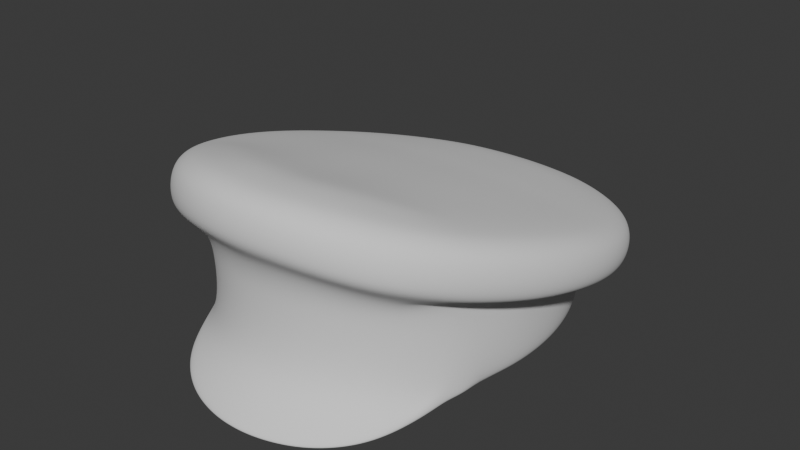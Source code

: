 # Source: Attire_Hat_CapWorker_HIGHPOLY.blend  (saved by Blender 4.3.34; exported with 4.5.12 LTS)
import bpy
from mathutils import Matrix  # noqa: F401  (used for matrix-valued properties, if any)

bpy.ops.wm.read_factory_settings(use_empty=True)
scene = bpy.context.scene
scene.name = 'Scene'

# ---- world
world_world = bpy.data.worlds.new('World'); scene.world = world_world
world_world.use_nodes = True; world_world.node_tree.nodes.clear()
_N = world_world.node_tree.nodes; _L = world_world.node_tree.links
n0 = _N.new('ShaderNodeOutputWorld'); n0.name = 'World Output'; n0.location = (300, 300)
n1 = _N.new('ShaderNodeBackground'); n1.name = 'Background'; n1.location = (10, 300)
n1.inputs[0].default_value = (0.05088, 0.05088, 0.05088, 1.0)
_L.new(n1.outputs[0], n0.inputs[0])
n0.is_active_output = True
world_world.color = (0.05088, 0.05088, 0.05088)
world_world.use_sun_shadow = False
world_world.sun_shadow_jitter_overblur = 0.0

# ---- meshes
me_attire_hat_capworker_highpoly = bpy.data.meshes.new('Attire_Hat_CapWorker_HIGHPOLY')
me_attire_hat_capworker_highpoly.from_pydata([(0.06328, -0.07235, 0.013), (0.08672, 6.028e-06, 0.013), (0.08532, -0.0199, 0.013), (0.08096, -0.03909, 0.013), (0.07549, -0.05684, 0.013), (0.04995, -0.08469, 0.013), (0.03443, -0.09349, 0.01319), (0.01755, -0.09876, 0.01356), (0.0, -0.1005, 0.01374), (0.06328, 0.07235, 0.013), (0.08529, 0.0199, 0.013), (0.08096, 0.03908, 0.013), (0.07366, 0.05684, 0.013), (0.04995, 0.08469, 0.013), (0.03443, 0.09349, 0.013), (0.01755, 0.09876, 0.013), (0.0, 0.1005, 0.013), (0.07708, -0.01868, 0.013), (0.0784, 0.0, 0.013), (0.07301, -0.03657, 0.013), (0.0663, -0.05291, 0.013), (0.05692, -0.06692, 0.013), (0.03111, -0.08583, 0.013), (0.04501, -0.07794, 0.013), (0.01589, -0.09058, 0.01312), (0.0, -0.09216, 0.0132), (0.07705, 0.01868, 0.013), (0.07301, 0.03657, 0.013), (0.0663, 0.05291, 0.013), (0.05692, 0.06692, 0.013), (0.04501, 0.07794, 0.013), (0.03111, 0.08583, 0.013), (0.01589, 0.09058, 0.013), (0.0, 0.09216, 0.013), (0.0669, -0.0172, 0.06247), (0.06812, -7.275e-06, 0.05988), (0.06319, -0.03353, 0.06492), (0.05718, -0.04816, 0.06712), (0.04904, -0.06033, 0.06895), (0.02697, -0.07649, 0.07137), (0.03887, -0.06973, 0.07036), (0.01381, -0.08059, 0.07199), (0.0, -0.08197, 0.0722), (0.06687, 0.0172, 0.0573), (0.06319, 0.03354, 0.05484), (0.05718, 0.04816, 0.05264), (0.04904, 0.06033, 0.05082), (0.03887, 0.06973, 0.0494), (0.02697, 0.07649, 0.04839), (0.01381, 0.08059, 0.04777), (0.0, 0.08197, 0.04756), (0.08598, -0.01861, 0.053), (0.08672, 6.027e-06, 0.0528), (0.08207, -0.03745, 0.05352), (0.07537, -0.05684, 0.05389), (0.06416, -0.07235, 0.0539), (0.03443, -0.09349, 0.05713), (0.05003, -0.08469, 0.05528), (0.01755, -0.09876, 0.05845), (0.0, -0.1005, 0.0586), (0.08493, 0.02148, 0.05309), (0.08096, 0.03908, 0.05635), (0.07366, 0.05684, 0.0541), (0.06328, 0.07235, 0.05214), (0.04995, 0.08469, 0.05029), (0.03443, 0.09349, 0.04862), (0.01755, 0.09862, 0.04756), (0.0, 0.1004, 0.04723), (0.09987, -0.01589, 0.05909), (0.1068, -0.01595, 0.06816), (0.1048, -0.0161, 0.06177), (0.1085, 0.006957, 0.06228), (0.1064, 0.006323, 0.05631), (0.1017, -0.03895, 0.07405), (0.0999, -0.03826, 0.06727), (0.08549, -0.06045, 0.07071), (0.09264, -0.06199, 0.08035), (0.09045, -0.06214, 0.07381), (0.07262, -0.07791, 0.07428), (0.07917, -0.0829, 0.08616), (0.07737, -0.08236, 0.08021), (0.04373, -0.1092, 0.09592), (0.04295, -0.1079, 0.08892), (0.06366, -0.09799, 0.09113), (0.05686, -0.09062, 0.078), (0.0625, -0.09685, 0.08423), (0.02221, -0.1159, 0.09916), (0.02181, -0.1144, 0.09209), (0.01958, -0.1061, 0.08393), (0.0, -0.1181, 0.09966), (0.0, -0.1166, 0.09256), (0.1068, 0.02917, 0.05661), (0.1048, 0.02806, 0.05098), (0.1018, 0.05025, 0.05165), (0.09537, 0.04646, 0.04446), (0.09989, 0.04866, 0.04631), (0.09327, 0.07003, 0.04749), (0.08745, 0.06488, 0.04083), (0.09153, 0.06802, 0.04241), (0.08061, 0.08812, 0.04391), (0.07569, 0.0819, 0.03759), (0.07914, 0.08583, 0.03902), (0.06382, 0.1033, 0.04103), (0.06268, 0.1006, 0.0363), (0.04398, 0.113, 0.03976), (0.04133, 0.1052, 0.0338), (0.04321, 0.1101, 0.03512), (0.02232, 0.1189, 0.03851), (0.02101, 0.1104, 0.03279), (0.02193, 0.1159, 0.0339), (0.0, 0.121, 0.0381), (0.0, 0.1179, 0.03349), (0.07828, -0.008202, 0.08942), (0.1068, -0.01529, 0.07512), (0.1048, -0.01429, 0.08172), (0.1085, 0.007677, 0.06901), (0.1064, 0.008404, 0.07546), (0.07416, -0.02696, 0.09476), (0.1017, -0.03835, 0.08135), (0.0998, -0.03703, 0.08807), (0.09306, -0.06072, 0.08755), (0.09131, -0.05897, 0.09433), (0.05797, -0.05971, 0.1061), (0.07975, -0.08162, 0.09347), (0.07885, -0.07885, 0.1002), (0.04373, -0.1085, 0.1032), (0.04295, -0.1058, 0.1098), (0.06363, -0.09723, 0.09853), (0.06244, -0.0947, 0.1054), (0.02221, -0.1151, 0.1065), (0.02181, -0.1123, 0.1129), (0.0, -0.1173, 0.107), (0.0, -0.1145, 0.1134), (0.1068, 0.02997, 0.06304), (0.07826, 0.02855, 0.07903), (0.1048, 0.03038, 0.06923), (0.1018, 0.05113, 0.05779), (0.09988, 0.05123, 0.06369), (0.09329, 0.07097, 0.05335), (0.09155, 0.07075, 0.05899), (0.08065, 0.08903, 0.04955), (0.07911, 0.08859, 0.05496), (0.06381, 0.1043, 0.04652), (0.06262, 0.1035, 0.05187), (0.04399, 0.114, 0.04521), (0.03235, 0.09291, 0.06386), (0.04321, 0.113, 0.05061), (0.02232, 0.12, 0.04397), (0.02193, 0.1188, 0.04939), (0.0, 0.122, 0.04355), (0.0, 0.09832, 0.06311), (0.0, 0.1208, 0.04898), (0.09036, -0.01691, 0.06511), (0.08603, -0.03532, 0.06866), (0.07952, -0.05889, 0.0703), (0.0, -0.108, 0.0841), (0.03849, -0.1002, 0.08165), (0.08831, -0.01817, 0.06674), (0.08367, -0.03625, 0.06658), (0.07758, -0.05757, 0.06744), (0.0667, -0.07348, 0.06781), (0.03555, -0.09553, 0.07141), (0.01845, -0.1009, 0.07287), (0.08822, 0.0006304, 0.06366), (0.05213, -0.08602, 0.06922), (0.0, -0.1026, 0.07289), (0.08629, 0.02188, 0.06001), (0.1015, 0.006076, 0.05387), (0.09523, -0.0369, 0.06428), (0.1, 0.02683, 0.04888), (0.06, 0.09602, 0.03501), (0.0, 0.1123, 0.0324), (0.09578, 0.004398, 0.05589), (0.09421, -0.01562, 0.06069), (0.08982, -0.03571, 0.06593), (0.09449, 0.02604, 0.05077), (0.09011, 0.04495, 0.04656), (0.08256, 0.06252, 0.0431), (0.07149, 0.07851, 0.04009), (0.03902, 0.101, 0.03624), (0.05676, 0.09173, 0.0377), (0.01984, 0.1055, 0.03551), (0.0, 0.1072, 0.03515), (0.09105, 0.02516, 0.05525), (0.09219, 0.00362, 0.06025), (0.08624, 0.04299, 0.05128), (0.07804, 0.06012, 0.04777), (0.06708, 0.07437, 0.04555), (0.03661, 0.09605, 0.0415), (0.05333, 0.08665, 0.04335), (0.01859, 0.1007, 0.04079), (0.0, 0.1023, 0.04046), (0.0796, 0.01056, 0.08412), (0.06738, -0.04463, 0.1), (0.03219, -0.07914, 0.114), (0.04622, -0.07109, 0.1102), (0.01643, -0.08405, 0.1162), (0.0, -0.08569, 0.1165), (0.07439, 0.0452, 0.07466), (0.06804, 0.06018, 0.07092), (0.05887, 0.07338, 0.06782), (0.04671, 0.08442, 0.06565), (0.01664, 0.09683, 0.0634), (0.09523, -0.03437, 0.09221), (0.1, -0.01262, 0.08598), (0.0, 0.1164, 0.05364), (0.07559, 0.08582, 0.0594), (0.05985, 0.09997, 0.05638), (0.08742, 0.0688, 0.06345), (0.09533, 0.05015, 0.06811), (0.0, -0.1085, 0.1169), (0.02086, -0.1064, 0.1165), (0.04107, -0.1002, 0.1136), (0.05965, -0.08955, 0.1094), (0.02099, 0.1145, 0.05403), (0.04133, 0.109, 0.0552), (0.09996, 0.03019, 0.07363), (0.1015, 0.009125, 0.07977), (0.07532, -0.07439, 0.1043), (0.08718, -0.05537, 0.09827), (0.08857, -0.03175, 0.09411), (0.09313, -0.01094, 0.08813), (0.0, 0.1104, 0.05782), (0.07031, 0.08217, 0.063), (0.0557, 0.09534, 0.06021), (0.08129, 0.06635, 0.06674), (0.08871, 0.04887, 0.07112), (0.0, -0.101, 0.1177), (0.01946, -0.09907, 0.1174), (0.03826, -0.09323, 0.115), (0.0554, -0.08343, 0.111), (0.01961, 0.1087, 0.05817), (0.03849, 0.1041, 0.05899), (0.0931, 0.02996, 0.0763), (0.0946, 0.009861, 0.08211), (0.06984, -0.06946, 0.1059), (0.08092, -0.05169, 0.09983), (0.0, -5.335e-07, 0.05988), (0.06916, -0.07785, 0.006521), (0.0589, -0.09867, 0.001911), (0.03971, -0.1147, -0.0005123), (0.01837, -0.1226, -0.001128), (0.0, -0.1248, -0.001105), (0.06372, -0.07275, 0.01942), (0.07578, -0.05687, 0.01918), (0.03443, -0.09351, 0.01953), (0.04995, -0.0846, 0.0194), (0.01755, -0.09901, 0.01975), (0.0, -0.1005, 0.02011), (0.03971, -0.1175, 0.004045), (0.0589, -0.1015, 0.006468), (0.01837, -0.1255, 0.003429), (0.0, -0.1277, 0.003452), (0.06916, -0.08071, 0.01108), (0.0697, -0.07572, 0.07109), (-0.06328, -0.07235, 0.013), (-0.08672, 6.028e-06, 0.013), (-0.08532, -0.0199, 0.013), (-0.08096, -0.03909, 0.013), (-0.07549, -0.05684, 0.013), (-0.04995, -0.08469, 0.013), (-0.03443, -0.09349, 0.01319), (-0.01755, -0.09876, 0.01356), (-0.06328, 0.07235, 0.013), (-0.08529, 0.0199, 0.013), (-0.08096, 0.03908, 0.013), (-0.07366, 0.05684, 0.013), (-0.04995, 0.08469, 0.013), (-0.03443, 0.09349, 0.013), (-0.01755, 0.09876, 0.013), (-0.07708, -0.01868, 0.013), (-0.0784, 0.0, 0.013), (-0.07301, -0.03657, 0.013), (-0.0663, -0.05291, 0.013), (-0.05692, -0.06692, 0.013), (-0.03111, -0.08583, 0.013), (-0.04501, -0.07794, 0.013), (-0.01589, -0.09058, 0.01312), (-0.07705, 0.01868, 0.013), (-0.07301, 0.03657, 0.013), (-0.0663, 0.05291, 0.013), (-0.05692, 0.06692, 0.013), (-0.04501, 0.07794, 0.013), (-0.03111, 0.08583, 0.013), (-0.01589, 0.09058, 0.013), (-0.0669, -0.0172, 0.06247), (-0.06812, -7.275e-06, 0.05988), (-0.06319, -0.03353, 0.06492), (-0.05718, -0.04816, 0.06712), (-0.04904, -0.06033, 0.06895), (-0.02697, -0.07649, 0.07137), (-0.03887, -0.06973, 0.07036), (-0.01381, -0.08059, 0.07199), (-0.06687, 0.0172, 0.0573), (-0.06319, 0.03354, 0.05484), (-0.05718, 0.04816, 0.05264), (-0.04904, 0.06033, 0.05082), (-0.03887, 0.06973, 0.0494), (-0.02697, 0.07649, 0.04839), (-0.01381, 0.08059, 0.04777), (-0.08598, -0.01861, 0.053), (-0.08672, 6.027e-06, 0.0528), (-0.08207, -0.03745, 0.05352), (-0.07537, -0.05684, 0.05389), (-0.06416, -0.07235, 0.0539), (-0.03443, -0.09349, 0.05713), (-0.05003, -0.08469, 0.05528), (-0.01755, -0.09876, 0.05845), (-0.08493, 0.02148, 0.05309), (-0.08096, 0.03908, 0.05635), (-0.07366, 0.05684, 0.0541), (-0.06328, 0.07235, 0.05214), (-0.04995, 0.08469, 0.05029), (-0.03443, 0.09349, 0.04862), (-0.01755, 0.09862, 0.04756), (-0.09987, -0.01589, 0.05909), (-0.1068, -0.01595, 0.06816), (-0.1048, -0.0161, 0.06177), (-0.1085, 0.006957, 0.06228), (-0.1064, 0.006323, 0.05631), (-0.1017, -0.03895, 0.07405), (-0.0999, -0.03826, 0.06727), (-0.08549, -0.06045, 0.07071), (-0.09264, -0.06199, 0.08035), (-0.09045, -0.06214, 0.07381), (-0.07262, -0.07791, 0.07428), (-0.07917, -0.0829, 0.08616), (-0.07737, -0.08236, 0.08021), (-0.04373, -0.1092, 0.09592), (-0.04295, -0.1079, 0.08892), (-0.06366, -0.09799, 0.09113), (-0.05686, -0.09062, 0.078), (-0.0625, -0.09685, 0.08423), (-0.02221, -0.1159, 0.09916), (-0.02181, -0.1144, 0.09209), (-0.01958, -0.1061, 0.08393), (-0.1068, 0.02917, 0.05661), (-0.1048, 0.02806, 0.05098), (-0.1018, 0.05025, 0.05165), (-0.09537, 0.04646, 0.04446), (-0.09989, 0.04866, 0.04631), (-0.09327, 0.07003, 0.04749), (-0.08745, 0.06488, 0.04083), (-0.09153, 0.06802, 0.04241), (-0.08061, 0.08812, 0.04391), (-0.07569, 0.0819, 0.03759), (-0.07914, 0.08583, 0.03902), (-0.06382, 0.1033, 0.04103), (-0.06268, 0.1006, 0.0363), (-0.04398, 0.113, 0.03976), (-0.04133, 0.1052, 0.0338), (-0.04321, 0.1101, 0.03512), (-0.02232, 0.1189, 0.03851), (-0.02101, 0.1104, 0.03279), (-0.02193, 0.1159, 0.0339), (-0.07828, -0.008202, 0.08942), (-0.1068, -0.01529, 0.07512), (-0.1048, -0.01429, 0.08172), (-0.1085, 0.007677, 0.06901), (-0.1064, 0.008404, 0.07546), (-0.07416, -0.02696, 0.09476), (-0.1017, -0.03835, 0.08135), (-0.0998, -0.03703, 0.08807), (-0.09306, -0.06072, 0.08755), (-0.09131, -0.05897, 0.09433), (-0.05797, -0.05971, 0.1061), (-0.07975, -0.08162, 0.09347), (-0.07885, -0.07885, 0.1002), (-0.04373, -0.1085, 0.1032), (-0.04295, -0.1058, 0.1098), (-0.06363, -0.09723, 0.09853), (-0.06244, -0.0947, 0.1054), (-0.02221, -0.1151, 0.1065), (-0.02181, -0.1123, 0.1129), (-0.1068, 0.02997, 0.06304), (-0.07826, 0.02855, 0.07903), (-0.1048, 0.03038, 0.06923), (-0.1018, 0.05113, 0.05779), (-0.09988, 0.05123, 0.06369), (-0.09329, 0.07097, 0.05335), (-0.09155, 0.07075, 0.05899), (-0.08065, 0.08903, 0.04955), (-0.07911, 0.08859, 0.05496), (-0.06381, 0.1043, 0.04652), (-0.06262, 0.1035, 0.05187), (-0.04399, 0.114, 0.04521), (-0.03235, 0.09291, 0.06386), (-0.04321, 0.113, 0.05061), (-0.02232, 0.12, 0.04397), (-0.02193, 0.1188, 0.04939), (-0.09036, -0.01691, 0.06511), (-0.08603, -0.03532, 0.06866), (-0.07952, -0.05889, 0.0703), (-0.03849, -0.1002, 0.08165), (-0.08831, -0.01817, 0.06674), (-0.08367, -0.03625, 0.06658), (-0.07758, -0.05757, 0.06744), (-0.0667, -0.07348, 0.06781), (-0.03555, -0.09553, 0.07141), (-0.01845, -0.1009, 0.07287), (-0.08822, 0.0006304, 0.06366), (-0.05213, -0.08602, 0.06922), (-0.08629, 0.02188, 0.06001), (-0.1015, 0.006076, 0.05387), (-0.09523, -0.0369, 0.06428), (-0.1, 0.02683, 0.04888), (-0.06, 0.09602, 0.03501), (-0.09578, 0.004398, 0.05589), (-0.09421, -0.01562, 0.06069), (-0.08982, -0.03571, 0.06593), (-0.09449, 0.02604, 0.05077), (-0.09011, 0.04495, 0.04656), (-0.08256, 0.06252, 0.0431), (-0.07149, 0.07851, 0.04009), (-0.03902, 0.101, 0.03624), (-0.05676, 0.09173, 0.0377), (-0.01984, 0.1055, 0.03551), (-0.09105, 0.02516, 0.05525), (-0.09219, 0.00362, 0.06025), (-0.08624, 0.04299, 0.05128), (-0.07804, 0.06012, 0.04777), (-0.06708, 0.07437, 0.04555), (-0.03661, 0.09605, 0.0415), (-0.05333, 0.08665, 0.04335), (-0.01859, 0.1007, 0.04079), (-0.0796, 0.01056, 0.08412), (-0.06738, -0.04463, 0.1), (-0.03219, -0.07914, 0.114), (-0.04622, -0.07109, 0.1102), (-0.01643, -0.08405, 0.1162), (-0.07439, 0.0452, 0.07466), (-0.06804, 0.06018, 0.07092), (-0.05887, 0.07338, 0.06782), (-0.04671, 0.08442, 0.06565), (-0.01664, 0.09683, 0.0634), (-0.09523, -0.03437, 0.09221), (-0.1, -0.01262, 0.08598), (-0.07559, 0.08582, 0.0594), (-0.05985, 0.09997, 0.05638), (-0.08742, 0.0688, 0.06345), (-0.09533, 0.05015, 0.06811), (-0.02086, -0.1064, 0.1165), (-0.04107, -0.1002, 0.1136), (-0.05965, -0.08955, 0.1094), (-0.02099, 0.1145, 0.05403), (-0.04133, 0.109, 0.0552), (-0.09996, 0.03019, 0.07363), (-0.1015, 0.009125, 0.07977), (-0.07532, -0.07439, 0.1043), (-0.08718, -0.05537, 0.09827), (-0.08857, -0.03175, 0.09411), (-0.09313, -0.01094, 0.08813), (-0.07031, 0.08217, 0.063), (-0.0557, 0.09534, 0.06021), (-0.08129, 0.06635, 0.06674), (-0.08871, 0.04887, 0.07112), (-0.01946, -0.09907, 0.1174), (-0.03826, -0.09323, 0.115), (-0.0554, -0.08343, 0.111), (-0.01961, 0.1087, 0.05817), (-0.03849, 0.1041, 0.05899), (-0.0931, 0.02996, 0.0763), (-0.0946, 0.009861, 0.08211), (-0.06984, -0.06946, 0.1059), (-0.08092, -0.05169, 0.09983), (-0.06916, -0.07785, 0.006521), (-0.0589, -0.09867, 0.001911), (-0.03971, -0.1147, -0.0005123), (-0.01837, -0.1226, -0.001128), (-0.06372, -0.07275, 0.01942), (-0.07578, -0.05687, 0.01918), (-0.03443, -0.09351, 0.01953), (-0.04995, -0.0846, 0.0194), (-0.01755, -0.09901, 0.01975), (-0.03971, -0.1175, 0.004045), (-0.0589, -0.1015, 0.006468), (-0.01837, -0.1255, 0.003429), (-0.06916, -0.08071, 0.01108), (-0.0697, -0.07572, 0.07109), (0.07708, -0.01868, 0.06269), (0.0784, -2.98e-10, 0.05988), (0.07301, -0.03657, 0.06538), (0.0663, -0.05291, 0.06783), (0.05692, -0.06692, 0.06994), (0.03111, -0.08583, 0.07278), (0.04501, -0.07794, 0.07159), (0.01589, -0.09058, 0.07349), (0.0, -0.09216, 0.07373), (0.07705, 0.01868, 0.05708), (0.07301, 0.03657, 0.05439), (0.0663, 0.05291, 0.05193), (0.05692, 0.06692, 0.04983), (0.04501, 0.07794, 0.04817), (0.03111, 0.08583, 0.04699), (0.01589, 0.09058, 0.04627), (0.0, 0.09216, 0.04603), (-0.07708, -0.01868, 0.06269), (-0.0784, -2.98e-10, 0.05988), (-0.07301, -0.03657, 0.06538), (-0.0663, -0.05291, 0.06783), (-0.05692, -0.06692, 0.06994), (-0.03111, -0.08583, 0.07278), (-0.04501, -0.07794, 0.07159), (-0.01589, -0.09058, 0.07349), (-0.07705, 0.01868, 0.05708), (-0.07301, 0.03657, 0.05439), (-0.0663, 0.05291, 0.05193), (-0.05692, 0.06692, 0.04983), (-0.04501, 0.07794, 0.04817), (-0.03111, 0.08583, 0.04699), (-0.01589, 0.09058, 0.04627), (0.04134, 0.08092, 0.06713), (0.04812, 0.06649, 0.07076), (0.05283, 0.05005, 0.07511), (0.0557, 0.0317, 0.07975), (0.05672, 0.01181, 0.08545), (0.05576, -0.008966, 0.09133), (0.05274, -0.0298, 0.09731), (0.04776, -0.04947, 0.1036), (0.03863, -0.06273, 0.1087), (0.02136, 0.08423, 0.06725), (0.02492, 0.06906, 0.07141), (0.02739, 0.05177, 0.07622), (0.02889, 0.03248, 0.08125), (0.02941, 0.01157, 0.08731), (0.02889, -0.01027, 0.09346), (0.0273, -0.03217, 0.09959), (0.02466, -0.05286, 0.106), (0.021, -0.07059, 0.1121), (9.313e-10, 0.08542, 0.06712), (1.863e-09, 0.06993, 0.07142), (-5.588e-09, 0.0523, 0.07634), (-1.863e-09, 0.03265, 0.08147), (0.0, 0.01138, 0.0876), (-1.863e-09, -0.01084, 0.0938), (-1.863e-09, -0.03309, 0.09994), (-2.794e-09, -0.05409, 0.1063), (-4.657e-10, -0.07207, 0.1124), (-0.02136, 0.08423, 0.06725), (-0.02492, 0.06906, 0.07141), (-0.02739, 0.05177, 0.07622), (-0.02889, 0.03248, 0.08125), (-0.02941, 0.01157, 0.08731), (-0.02889, -0.01027, 0.09346), (-0.0273, -0.03217, 0.09959), (-0.02466, -0.05286, 0.106), (-0.021, -0.07059, 0.1121), (-0.04134, 0.08092, 0.06713), (-0.04812, 0.06649, 0.07076), (-0.05283, 0.05005, 0.07511), (-0.0557, 0.0317, 0.07975), (-0.05672, 0.01181, 0.08545), (-0.05576, -0.008966, 0.09133), (-0.05274, -0.0298, 0.09731), (-0.04776, -0.04947, 0.1036), (-0.03863, -0.06273, 0.1087)], [], [(2, 17, 18, 1), (3, 19, 17, 2), (4, 20, 19, 3), (0, 21, 20, 4), (6, 22, 23, 5), (7, 24, 22, 6), (8, 25, 24, 7), (5, 23, 21, 0), (1, 18, 26, 10), (10, 26, 27, 11), (11, 27, 28, 12), (12, 28, 29, 9), (13, 30, 31, 14), (14, 31, 32, 15), (15, 32, 33, 16), (9, 29, 30, 13), (27, 26, 488, 489), (28, 27, 489, 490), (29, 28, 490, 491), (31, 30, 492, 493), (247, 58, 59, 248), (32, 31, 493, 494), (1, 10, 60, 52), (33, 32, 494, 495), (10, 11, 61, 60), (30, 29, 491, 492), (11, 12, 62, 61), (12, 9, 63, 62), (13, 14, 65, 64), (14, 15, 66, 65), (15, 16, 67, 66), (9, 13, 64, 63), (18, 17, 479, 480), (17, 19, 481, 479), (19, 20, 482, 481), (20, 21, 483, 482), (23, 22, 484, 485), (22, 24, 486, 484), (2, 1, 52, 51), (24, 25, 487, 486), (3, 2, 51, 53), (21, 23, 485, 483), (26, 18, 480, 488), (69, 113, 118, 73), (91, 133, 115, 71), (76, 120, 123, 79), (79, 123, 127, 83), (81, 125, 129, 86), (86, 129, 131, 89), (83, 127, 125, 81), (73, 118, 120, 76), (96, 138, 136, 93), (99, 140, 138, 96), (102, 142, 140, 99), (107, 147, 144, 104), (110, 149, 147, 107), (104, 144, 142, 102), (93, 136, 133, 91), (206, 141, 143, 207), (141, 140, 142, 143), (214, 148, 151, 205), (148, 147, 149, 151), (215, 146, 148, 214), (146, 144, 147, 148), (207, 143, 146, 215), (143, 142, 144, 146), (208, 139, 141, 206), (139, 138, 140, 141), (209, 137, 139, 208), (137, 136, 138, 139), (216, 135, 137, 209), (135, 133, 136, 137), (217, 116, 135, 216), (116, 115, 133, 135), (213, 128, 124, 218), (128, 127, 123, 124), (210, 132, 130, 211), (132, 131, 129, 130), (211, 130, 126, 212), (130, 129, 125, 126), (212, 126, 128, 213), (126, 125, 127, 128), (218, 124, 121, 219), (124, 123, 120, 121), (219, 121, 119, 203), (121, 120, 118, 119), (203, 119, 114, 204), (119, 118, 113, 114), (204, 114, 116, 217), (114, 113, 115, 116), (69, 70, 72, 71), (70, 68, 167, 72), (73, 74, 70, 69), (74, 168, 68, 70), (76, 77, 74, 73), (77, 75, 168, 74), (79, 80, 77, 76), (80, 85, 84, 78), (81, 82, 85, 83), (82, 156, 84, 85), (86, 87, 82, 81), (87, 88, 156, 82), (89, 90, 87, 86), (90, 155, 88, 87), (83, 85, 80, 79), (71, 72, 92, 91), (72, 167, 169, 92), (91, 92, 95, 93), (92, 169, 94, 95), (93, 95, 98, 96), (95, 94, 97, 98), (96, 98, 101, 99), (98, 97, 100, 101), (102, 103, 106, 104), (103, 170, 105, 106), (104, 106, 109, 107), (106, 105, 108, 109), (107, 109, 111, 110), (109, 108, 171, 111), (99, 101, 103, 102), (101, 100, 170, 103), (71, 115, 113, 69), (84, 164, 160, 254, 78), (156, 161, 164, 84), (88, 162, 161, 156), (159, 158, 153, 154), (157, 152, 153), (51, 52, 163, 157), (53, 51, 157, 158), (54, 53, 158, 159), (55, 54, 159, 160), (56, 57, 164, 161), (58, 56, 161, 162), (59, 58, 162, 165), (57, 55, 160, 164), (52, 60, 166, 163), (158, 157, 153), (155, 165, 162, 88), (172, 167, 68, 173), (173, 68, 168, 174), (80, 78, 75, 77), (175, 169, 167, 172), (176, 94, 169, 175), (177, 97, 94, 176), (178, 100, 97, 177), (179, 105, 170, 180), (181, 108, 105, 179), (182, 171, 108, 181), (180, 170, 100, 178), (184, 172, 173, 152), (152, 173, 174, 153), (154, 153, 174), (183, 175, 172, 184), (185, 176, 175, 183), (186, 177, 176, 185), (187, 178, 177, 186), (188, 179, 180, 189), (190, 181, 179, 188), (191, 182, 181, 190), (189, 180, 178, 187), (163, 166, 183, 184), (166, 61, 185, 183), (61, 62, 186, 185), (62, 63, 187, 186), (64, 65, 188, 189), (65, 66, 190, 188), (66, 67, 191, 190), (63, 64, 189, 187), (157, 163, 184, 152), (61, 166, 60), (221, 220, 203, 204), (224, 223, 206, 207), (223, 225, 208, 206), (225, 226, 209, 208), (228, 227, 210, 211), (229, 228, 211, 212), (230, 229, 212, 213), (222, 231, 214, 205), (231, 232, 215, 214), (232, 224, 207, 215), (226, 233, 216, 209), (233, 234, 217, 216), (235, 230, 213, 218), (236, 235, 218, 219), (220, 236, 219, 203), (234, 221, 204, 217), (112, 117, 220, 221), (201, 200, 223, 224), (200, 199, 225, 223), (199, 198, 226, 225), (196, 197, 227, 228), (194, 196, 228, 229), (195, 194, 229, 230), (150, 202, 231, 222), (202, 145, 232, 231), (145, 201, 224, 232), (198, 134, 233, 226), (134, 192, 234, 233), (122, 195, 230, 235), (193, 122, 235, 236), (117, 193, 236, 220), (192, 112, 221, 234), (35, 34, 237), (34, 36, 237), (36, 37, 237), (37, 38, 237), (38, 40, 237), (40, 39, 237), (39, 41, 237), (41, 42, 237), (50, 49, 237), (49, 48, 237), (48, 47, 237), (47, 46, 237), (46, 45, 237), (45, 44, 237), (44, 43, 237), (43, 35, 237), (240, 239, 250, 249), (239, 238, 253, 250), (247, 248, 252, 251), (246, 245, 249, 250), (243, 246, 250, 253), (245, 247, 251, 249), (243, 253, 244), (241, 240, 249, 251), (242, 241, 251, 252), (238, 4, 244, 253), (56, 58, 247, 245), (57, 56, 245, 246), (55, 57, 246, 243), (54, 55, 243, 244), (7, 241, 242, 8), (6, 240, 241, 7), (5, 239, 240, 6), (0, 238, 239, 5), (4, 238, 0), (244, 4, 3), (54, 244, 3, 53), (154, 174, 168, 75), (154, 75, 78, 254), (254, 160, 159, 154), (257, 256, 271, 270), (258, 257, 270, 272), (259, 258, 272, 273), (255, 259, 273, 274), (261, 260, 276, 275), (262, 261, 275, 277), (8, 262, 277, 25), (260, 255, 274, 276), (256, 264, 278, 271), (264, 265, 279, 278), (265, 266, 280, 279), (266, 263, 281, 280), (267, 268, 283, 282), (268, 269, 284, 283), (269, 16, 33, 284), (263, 267, 282, 281), (279, 505, 504, 278), (280, 506, 505, 279), (281, 507, 506, 280), (283, 509, 508, 282), (473, 248, 59, 307), (284, 510, 509, 283), (256, 301, 308, 264), (33, 495, 510, 284), (264, 308, 309, 265), (282, 508, 507, 281), (265, 309, 310, 266), (266, 310, 311, 263), (267, 312, 313, 268), (268, 313, 314, 269), (269, 314, 67, 16), (263, 311, 312, 267), (271, 497, 496, 270), (270, 496, 498, 272), (272, 498, 499, 273), (273, 499, 500, 274), (276, 502, 501, 275), (275, 501, 503, 277), (257, 300, 301, 256), (277, 503, 487, 25), (258, 302, 300, 257), (274, 500, 502, 276), (278, 504, 497, 271), (316, 320, 361, 356), (336, 318, 358, 374), (323, 326, 366, 363), (326, 330, 370, 366), (328, 333, 372, 368), (333, 89, 131, 372), (330, 328, 368, 370), (320, 323, 363, 361), (341, 338, 377, 379), (344, 341, 379, 381), (347, 344, 381, 383), (352, 349, 385, 388), (110, 352, 388, 149), (349, 347, 383, 385), (338, 336, 374, 377), (437, 438, 384, 382), (382, 384, 383, 381), (444, 205, 151, 389), (389, 151, 149, 388), (445, 444, 389, 387), (387, 389, 388, 385), (438, 445, 387, 384), (384, 387, 385, 383), (439, 437, 382, 380), (380, 382, 381, 379), (440, 439, 380, 378), (378, 380, 379, 377), (446, 440, 378, 376), (376, 378, 377, 374), (447, 446, 376, 359), (359, 376, 374, 358), (443, 448, 367, 371), (371, 367, 366, 370), (210, 441, 373, 132), (132, 373, 372, 131), (441, 442, 369, 373), (373, 369, 368, 372), (442, 443, 371, 369), (369, 371, 370, 368), (448, 449, 364, 367), (367, 364, 363, 366), (449, 435, 362, 364), (364, 362, 361, 363), (435, 436, 357, 362), (362, 357, 356, 361), (436, 447, 359, 357), (357, 359, 358, 356), (316, 318, 319, 317), (317, 319, 403, 315), (320, 316, 317, 321), (321, 317, 315, 404), (323, 320, 321, 324), (324, 321, 404, 322), (326, 323, 324, 327), (327, 325, 331, 332), (328, 330, 332, 329), (329, 332, 331, 393), (333, 328, 329, 334), (334, 329, 393, 335), (89, 333, 334, 90), (90, 334, 335, 155), (330, 326, 327, 332), (318, 336, 337, 319), (319, 337, 405, 403), (336, 338, 340, 337), (337, 340, 339, 405), (338, 341, 343, 340), (340, 343, 342, 339), (341, 344, 346, 343), (343, 346, 345, 342), (347, 349, 351, 348), (348, 351, 350, 406), (349, 352, 354, 351), (351, 354, 353, 350), (352, 110, 111, 354), (354, 111, 171, 353), (344, 347, 348, 346), (346, 348, 406, 345), (318, 316, 356, 358), (331, 325, 478, 397, 401), (393, 331, 401, 398), (335, 393, 398, 399), (396, 392, 391, 395), (394, 391, 390), (300, 394, 400, 301), (302, 395, 394, 300), (303, 396, 395, 302), (304, 397, 396, 303), (305, 398, 401, 306), (307, 399, 398, 305), (59, 165, 399, 307), (306, 401, 397, 304), (301, 400, 402, 308), (395, 391, 394), (155, 335, 399, 165), (407, 408, 315, 403), (408, 409, 404, 315), (327, 324, 322, 325), (410, 407, 403, 405), (411, 410, 405, 339), (412, 411, 339, 342), (413, 412, 342, 345), (414, 415, 406, 350), (416, 414, 350, 353), (182, 416, 353, 171), (415, 413, 345, 406), (418, 390, 408, 407), (390, 391, 409, 408), (392, 409, 391), (417, 418, 407, 410), (419, 417, 410, 411), (420, 419, 411, 412), (421, 420, 412, 413), (422, 423, 415, 414), (424, 422, 414, 416), (191, 424, 416, 182), (423, 421, 413, 415), (400, 418, 417, 402), (402, 417, 419, 309), (309, 419, 420, 310), (310, 420, 421, 311), (312, 423, 422, 313), (313, 422, 424, 314), (314, 424, 191, 67), (311, 421, 423, 312), (394, 390, 418, 400), (309, 308, 402), (451, 436, 435, 450), (453, 438, 437, 452), (452, 437, 439, 454), (454, 439, 440, 455), (456, 441, 210, 227), (457, 442, 441, 456), (458, 443, 442, 457), (222, 205, 444, 459), (459, 444, 445, 460), (460, 445, 438, 453), (455, 440, 446, 461), (461, 446, 447, 462), (463, 448, 443, 458), (464, 449, 448, 463), (450, 435, 449, 464), (462, 447, 436, 451), (355, 451, 450, 360), (433, 453, 452, 432), (432, 452, 454, 431), (431, 454, 455, 430), (429, 456, 227, 197), (427, 457, 456, 429), (428, 458, 457, 427), (150, 222, 459, 434), (434, 459, 460, 386), (386, 460, 453, 433), (430, 455, 461, 375), (375, 461, 462, 425), (365, 463, 458, 428), (426, 464, 463, 365), (360, 450, 464, 426), (425, 462, 451, 355), (286, 237, 285), (285, 237, 287), (287, 237, 288), (288, 237, 289), (289, 237, 291), (291, 237, 290), (290, 237, 292), (292, 237, 42), (50, 237, 299), (299, 237, 298), (298, 237, 297), (297, 237, 296), (296, 237, 295), (295, 237, 294), (294, 237, 293), (293, 237, 286), (467, 474, 475, 466), (466, 475, 477, 465), (473, 476, 252, 248), (472, 475, 474, 471), (469, 477, 475, 472), (471, 474, 476, 473), (469, 470, 477), (468, 476, 474, 467), (242, 252, 476, 468), (465, 477, 470, 259), (305, 471, 473, 307), (306, 472, 471, 305), (304, 469, 472, 306), (303, 470, 469, 304), (262, 8, 242, 468), (261, 262, 468, 467), (260, 261, 467, 466), (255, 260, 466, 465), (259, 255, 465), (470, 258, 259), (303, 302, 258, 470), (392, 322, 404, 409), (392, 478, 325, 322), (478, 392, 396, 397), (34, 35, 480, 479), (36, 34, 479, 481), (37, 36, 481, 482), (38, 37, 482, 483), (39, 40, 485, 484), (41, 39, 484, 486), (42, 41, 486, 487), (40, 38, 483, 485), (35, 43, 488, 480), (43, 44, 489, 488), (44, 45, 490, 489), (45, 46, 491, 490), (47, 48, 493, 492), (48, 49, 494, 493), (49, 50, 495, 494), (46, 47, 492, 491), (286, 285, 496, 497), (285, 287, 498, 496), (287, 288, 499, 498), (288, 289, 500, 499), (291, 290, 501, 502), (290, 292, 503, 501), (292, 42, 487, 503), (289, 291, 502, 500), (293, 286, 497, 504), (294, 293, 504, 505), (295, 294, 505, 506), (296, 295, 506, 507), (298, 297, 508, 509), (299, 298, 509, 510), (50, 299, 510, 495), (297, 296, 507, 508), (201, 145, 511, 200), (145, 202, 520, 511), (202, 150, 529, 520), (150, 434, 538, 529), (434, 386, 547, 538), (386, 433, 432, 547), (200, 511, 512, 199), (511, 520, 521, 512), (520, 529, 530, 521), (529, 538, 539, 530), (538, 547, 548, 539), (547, 432, 431, 548), (199, 512, 513, 198), (512, 521, 522, 513), (521, 530, 531, 522), (530, 539, 540, 531), (539, 548, 549, 540), (548, 431, 430, 549), (198, 513, 514, 134), (513, 522, 523, 514), (522, 531, 532, 523), (531, 540, 541, 532), (540, 549, 550, 541), (549, 430, 375, 550), (134, 514, 515, 192), (514, 523, 524, 515), (523, 532, 533, 524), (532, 541, 542, 533), (541, 550, 551, 542), (550, 375, 425, 551), (192, 515, 516, 112), (515, 524, 525, 516), (524, 533, 534, 525), (533, 542, 543, 534), (542, 551, 552, 543), (551, 425, 355, 552), (112, 516, 517, 117), (516, 525, 526, 517), (525, 534, 535, 526), (534, 543, 544, 535), (543, 552, 553, 544), (552, 355, 360, 553), (117, 517, 518, 193), (517, 526, 527, 518), (526, 535, 536, 527), (535, 544, 545, 536), (544, 553, 554, 545), (553, 360, 426, 554), (193, 518, 519, 122), (518, 527, 528, 519), (527, 536, 537, 528), (536, 545, 546, 537), (545, 554, 555, 546), (554, 426, 365, 555), (122, 519, 194, 195), (519, 528, 196, 194), (528, 537, 197, 196), (537, 546, 429, 197), (546, 555, 427, 429), (555, 365, 428, 427)])
me_attire_hat_capworker_highpoly.polygons.foreach_set('use_smooth', [True] * 576)
_uv = me_attire_hat_capworker_highpoly.uv_layers.new(name='UVMap')
_uv.uv.foreach_set('vector', [0.0, 0.0, 0.0, 0.0, 0.0, 0.0, 0.0, 0.0, 0.0, 0.0, 0.0, 0.0, 0.0, 0.0, 0.0, 0.0, 0.0, 0.0, 0.0, 0.0, 0.0, 0.0, 0.0, 0.0, 0.0, 0.0, 0.0, 0.0, 0.0, 0.0, 0.0, 0.0, 0.0, 0.0, 0.0, 0.0, 0.0, 0.0, 0.0, 0.0, 0.0, 0.0, 0.0, 0.0, 0.0, 0.0, 0.0, 0.0, 0.0, 0.0, 0.0, 0.0, 0.0, 0.0, 0.0, 0.0, 0.0, 0.0, 0.0, 0.0, 0.0, 0.0, 0.0, 0.0, 0.0, 0.0, 0.0, 0.0, 0.0, 0.0, 0.0, 0.0, 0.0, 0.0, 0.0, 0.0, 0.0, 0.0, 0.0, 0.0, 0.0, 0.0, 0.0, 0.0, 0.0, 0.0, 0.0, 0.0, 0.0, 0.0, 0.0, 0.0, 0.0, 0.0, 0.0, 0.0, 0.0, 0.0, 0.0, 0.0, 0.0, 0.0, 0.0, 0.0, 0.0, 0.0, 0.0, 0.0, 0.0, 0.0, 0.0, 0.0, 0.0, 0.0, 0.0, 0.0, 0.0, 0.0, 0.0, 0.0, 0.0, 0.0, 0.0, 0.0, 0.0, 0.0, 0.0, 0.0, 0.0, 0.0, 0.0, 0.0, 0.0, 0.0, 0.0, 0.0, 0.0, 0.0, 0.0, 0.0, 0.0, 0.0, 0.0, 0.0, 0.0, 0.0, 0.0, 0.0, 0.0, 0.0, 0.0, 0.0, 0.0, 0.0, 0.0, 0.0, 0.0, 0.0, 0.0, 0.0, 0.0, 0.0, 0.0, 0.0, 0.0, 0.0, 0.0, 0.0, 0.0, 0.0, 0.0, 0.0, 0.0, 0.0, 0.0, 0.0, 0.0, 0.0, 0.0, 0.0, 0.0, 0.0, 0.0, 0.0, 0.0, 0.0, 0.0, 0.0, 0.0, 0.0, 0.0, 0.0, 0.0, 0.0, 0.0, 0.0, 0.0, 0.0, 0.0, 0.0, 0.0, 0.0, 0.0, 0.0, 0.0, 0.0, 0.0, 0.0, 0.0, 0.0, 0.0, 0.0, 0.0, 0.0, 0.0, 0.0, 0.0, 0.0, 0.0, 0.0, 0.0, 0.0, 0.0, 0.0, 0.0, 0.0, 0.0, 0.0, 0.0, 0.0, 0.0, 0.0, 0.0, 0.0, 0.0, 0.0, 0.0, 0.0, 0.0, 0.0, 0.0, 0.0, 0.0, 0.0, 0.0, 0.0, 0.0, 0.0, 0.0, 0.0, 0.0, 0.0, 0.0, 0.0, 0.0, 0.0, 0.0, 0.0, 0.0, 0.0, 0.0, 0.0, 0.0, 0.0, 0.0, 0.0, 0.0, 0.0, 0.0, 0.0, 0.0, 0.0, 0.0, 0.0, 0.0, 0.0, 0.0, 0.0, 0.0, 0.0, 0.0, 0.0, 0.0, 0.0, 0.0, 0.0, 0.0, 0.0, 0.0, 0.0, 0.0, 0.0, 0.0, 0.0, 0.0, 0.0, 0.0, 0.0, 0.0, 0.0, 0.0, 0.0, 0.0, 0.0, 0.0, 0.0, 0.0, 0.0, 0.0, 0.0, 0.0, 0.0, 0.0, 0.0, 0.0, 0.0, 0.0, 0.0, 0.0, 0.0, 0.0, 0.0, 0.0, 0.0, 0.0, 0.0, 0.0, 0.0, 0.0, 0.0, 0.0, 0.0, 0.0, 0.0, 0.0, 0.0, 0.0, 0.0, 0.0, 0.0, 0.0, 0.0, 0.0, 0.0, 0.0, 0.0, 0.0, 0.0, 0.0, 0.0, 0.0, 0.0, 0.0, 0.0, 0.0, 0.0, 0.0, 0.0, 0.0, 0.0, 0.0, 0.0, 0.0, 0.0, 0.0, 0.0, 0.0, 0.0, 0.0, 0.0, 0.0, 0.0, 0.0, 0.0, 0.0, 0.0, 0.0, 0.0, 0.0, 0.0, 0.0, 0.0, 0.0, 0.0, 0.0, 0.0, 0.0, 0.0, 0.0, 0.0, 0.0, 0.0, 0.0, 0.0, 0.0, 0.0, 0.0, 0.0, 0.0, 0.0, 0.0, 0.0, 0.0, 0.0, 0.0, 0.0, 0.0, 0.0, 0.0, 0.0, 0.0, 0.0, 0.0, 0.0, 0.0, 0.0, 0.0, 0.0, 0.0, 0.0, 0.0, 0.0, 0.0, 0.0, 0.0, 0.0, 0.0, 0.0, 0.0, 0.0, 0.0, 0.0, 0.0, 0.0, 0.0, 0.0, 0.0, 0.0, 0.0, 0.0, 0.0, 0.0, 0.0, 0.0, 0.0, 0.0, 0.0, 0.0, 0.0, 0.0, 0.0, 0.0, 0.0, 0.0, 0.0, 0.0, 0.0, 0.0, 0.0, 0.0, 0.0, 0.0, 0.0, 0.0, 0.0, 0.0, 0.0, 0.0, 0.0, 0.0, 0.0, 0.0, 0.0, 0.0, 0.0, 0.0, 0.0, 0.0, 0.0, 0.0, 0.0, 0.0, 0.0, 0.0, 0.0, 0.0, 0.0, 0.0, 0.0, 0.0, 0.0, 0.0, 0.0, 0.0, 0.0, 0.0, 0.0, 0.0, 0.0, 0.0, 0.0, 0.0, 0.0, 0.0, 0.0, 0.0, 0.0, 0.0, 0.0, 0.0, 0.0, 0.0, 0.0, 0.0, 0.0, 0.0, 0.0, 0.0, 0.0, 0.0, 0.0, 0.0, 0.0, 0.0, 0.0, 0.0, 0.0, 0.0, 0.0, 0.0, 0.0, 0.0, 0.0, 0.0, 0.0, 0.0, 0.0, 0.0, 0.0, 0.0, 0.0, 0.0, 0.0, 0.0, 0.0, 0.0, 0.0, 0.0, 0.0, 0.0, 0.0, 0.0, 0.0, 0.0, 0.0, 0.0, 0.0, 0.0, 0.0, 0.0, 0.0, 0.0, 0.0, 0.0, 0.0, 0.0, 0.0, 0.0, 0.0, 0.0, 0.0, 0.0, 0.0, 0.0, 0.0, 0.0, 0.0, 0.0, 0.0, 0.0, 0.0, 0.0, 0.0, 0.0, 0.0, 0.0, 0.0, 0.0, 0.0, 0.0, 0.0, 0.0, 0.0, 0.0, 0.0, 0.0, 0.0, 0.0, 0.0, 0.0, 0.0, 0.0, 0.0, 0.0, 0.0, 0.0, 0.0, 0.0, 0.0, 0.0, 0.0, 0.0, 0.0, 0.0, 0.0, 0.0, 0.0, 0.0, 0.0, 0.0, 0.0, 0.0, 0.0, 0.0, 0.0, 0.0, 0.0, 0.0, 0.0, 0.0, 0.0, 0.0, 0.0, 0.0, 0.0, 0.0, 0.0, 0.0, 0.0, 0.0, 0.0, 0.0, 0.0, 0.0, 0.0, 0.0, 0.0, 0.0, 0.0, 0.0, 0.0, 0.0, 0.0, 0.0, 0.0, 0.0, 0.0, 0.0, 0.0, 0.0, 0.0, 0.0, 0.0, 0.0, 0.0, 0.0, 0.0, 0.0, 0.0, 0.0, 0.0, 0.0, 0.0, 0.0, 0.0, 0.0, 0.0, 0.0, 0.0, 0.0, 0.0, 0.0, 0.0, 0.0, 0.0, 0.0, 0.0, 0.0, 0.0, 0.0, 0.0, 0.0, 0.0, 0.0, 0.0, 0.0, 0.0, 0.0, 0.0, 0.0, 0.0, 0.0, 0.0, 0.0, 0.0, 0.0, 0.0, 0.0, 0.0, 0.0, 0.0, 0.0, 0.0, 0.0, 0.0, 0.0, 0.0, 0.0, 0.0, 0.0, 0.0, 0.0, 0.0, 0.0, 0.0, 0.0, 0.0, 0.0, 0.0, 0.0, 0.0, 0.0, 0.0, 0.0, 0.0, 0.0, 0.0, 0.0, 0.0, 0.0, 0.0, 0.0, 0.0, 0.0, 0.0, 0.0, 0.0, 0.0, 0.0, 0.0, 0.0, 0.0, 0.0, 0.0, 0.0, 0.0, 0.0, 0.0, 0.0, 0.0, 0.0, 0.0, 0.0, 0.0, 0.0, 0.0, 0.0, 0.0, 0.0, 0.0, 0.0, 0.0, 0.0, 0.0, 0.0, 0.0, 0.0, 0.0, 0.0, 0.0, 0.0, 0.0, 0.0, 0.0, 0.0, 0.0, 0.0, 0.0, 0.0, 0.0, 0.0, 0.0, 0.0, 0.0, 0.0, 0.0, 0.0, 0.0, 0.0, 0.0, 0.0, 0.0, 0.0, 0.0, 0.0, 0.0, 0.0, 0.0, 0.0, 0.0, 0.0, 0.0, 0.0, 0.0, 0.0, 0.0, 0.0, 0.0, 0.0, 0.0, 0.0, 0.0, 0.0, 0.0, 0.0, 0.0, 0.0, 0.0, 0.0, 0.0, 0.0, 0.0, 0.0, 0.0, 0.0, 0.0, 0.0, 0.0, 0.0, 0.0, 0.0, 0.0, 0.0, 0.0, 0.0, 0.0, 0.0, 0.0, 0.0, 0.0, 0.0, 0.0, 0.0, 0.0, 0.0, 0.0, 0.0, 0.0, 0.0, 0.0, 0.0, 0.0, 0.0, 0.0, 0.0, 0.0, 0.0, 0.0, 0.0, 0.0, 0.0, 0.0, 0.0, 0.0, 0.0, 0.0, 0.0, 0.0, 0.0, 0.0, 0.0, 0.0, 0.0, 0.0, 0.0, 0.0, 0.0, 0.0, 0.0, 0.0, 0.0, 0.0, 0.0, 0.0, 0.0, 0.0, 0.0, 0.0, 0.0, 0.0, 0.0, 0.0, 0.0, 0.0, 0.0, 0.0, 0.0, 0.0, 0.0, 0.0, 0.0, 0.0, 0.0, 0.0, 0.0, 0.0, 0.0, 0.0, 0.0, 0.0, 0.0, 0.0, 0.0, 0.0, 0.0, 0.0, 0.0, 0.0, 0.0, 0.0, 0.0, 0.0, 0.0, 0.0, 0.0, 0.0, 0.0, 0.0, 0.0, 0.0, 0.0, 0.0, 0.0, 0.0, 0.0, 0.0, 0.0, 0.0, 0.0, 0.0, 0.0, 0.0, 0.0, 0.0, 0.0, 0.0, 0.0, 0.0, 0.0, 0.0, 0.0, 0.0, 0.0, 0.0, 0.0, 0.0, 0.0, 0.0, 0.0, 0.0, 0.0, 0.0, 0.0, 0.0, 0.0, 0.0, 0.0, 0.0, 0.0, 0.0, 0.0, 0.0, 0.0, 0.0, 0.0, 0.0, 0.0, 0.0, 0.0, 0.0, 0.0, 0.0, 0.0, 0.0, 0.0, 0.0, 0.0, 0.0, 0.0, 0.0, 0.0, 0.0, 0.0, 0.0, 0.0, 0.0, 0.0, 0.0, 0.0, 0.0, 0.0, 0.0, 0.0, 0.0, 0.0, 0.0, 0.0, 0.0, 0.0, 0.0, 0.0, 0.0, 0.0, 0.0, 0.0, 0.0, 0.0, 0.0, 0.0, 0.0, 0.0, 0.0, 0.0, 0.0, 0.0, 0.0, 0.0, 0.0, 0.0, 0.0, 0.0, 0.0, 0.0, 0.0, 0.0, 0.0, 0.0, 0.0, 0.0, 0.0, 0.0, 0.0, 0.0, 0.0, 0.0, 0.0, 0.0, 0.0, 0.0, 0.0, 0.0, 0.0, 0.0, 0.0, 0.0, 0.0, 0.0, 0.0, 0.0, 0.0, 0.0, 0.0, 0.0, 0.0, 0.0, 0.0, 0.0, 0.0, 0.0, 0.0, 0.0, 0.0, 0.0, 0.0, 0.0, 0.0, 0.0, 0.0, 0.0, 0.0, 0.0, 0.0, 0.0, 0.0, 0.0, 0.0, 0.0, 0.0, 0.0, 0.0, 0.0, 0.0, 0.0, 0.0, 0.0, 0.0, 0.0, 0.0, 0.0, 0.0, 0.0, 0.0, 0.0, 0.0, 0.0, 0.0, 0.0, 0.0, 0.0, 0.0, 0.0, 0.0, 0.0, 0.0, 0.0, 0.0, 0.0, 0.0, 0.0, 0.0, 0.0, 0.0, 0.0, 0.0, 0.0, 0.0, 0.0, 0.0, 0.0, 0.0, 0.0, 0.0, 0.0, 0.0, 0.0, 0.0, 0.0, 0.0, 0.0, 0.0, 0.0, 0.0, 0.0, 0.0, 0.0, 0.0, 0.0, 0.0, 0.0, 0.0, 0.0, 0.0, 0.0, 0.0, 0.0, 0.0, 0.0, 0.0, 0.0, 0.0, 0.0, 0.0, 0.0, 0.0, 0.0, 0.0, 0.0, 0.0, 0.0, 0.0, 0.0, 0.0, 0.0, 0.0, 0.0, 0.0, 0.0, 0.0, 0.0, 0.0, 0.0, 0.0, 0.0, 0.0, 0.0, 0.0, 0.0, 0.0, 0.0, 0.0, 0.0, 0.0, 0.0, 0.0, 0.0, 0.0, 0.0, 0.0, 0.0, 0.0, 0.0, 0.0, 0.0, 0.0, 0.0, 0.0, 0.0, 0.0, 0.0, 0.0, 0.0, 0.0, 0.0, 0.0, 0.0, 0.0, 0.0, 0.0, 0.0, 0.0, 0.0, 0.0, 0.0, 0.0, 0.0, 0.0, 0.0, 0.0, 0.0, 0.0, 0.0, 0.0, 0.0, 0.0, 0.0, 0.0, 0.0, 0.0, 0.0, 0.0, 0.0, 0.0, 0.0, 0.0, 0.0, 0.0, 0.0, 0.0, 0.0, 0.0, 0.0, 0.0, 0.0, 0.0, 0.0, 0.0, 0.0, 0.0, 0.0, 0.0, 0.0, 0.0, 0.0, 0.0, 0.0, 0.0, 0.0, 0.0, 0.0, 0.0, 0.0, 0.0, 0.0, 0.0, 0.0, 0.0, 0.0, 0.0, 0.0, 0.0, 0.0, 0.0, 0.0, 0.0, 0.0, 0.0, 0.0, 0.0, 0.0, 0.0, 0.0, 0.0, 0.0, 0.0, 0.0, 0.0, 0.0, 0.0, 0.0, 0.0, 0.0, 0.0, 0.0, 0.0, 0.0, 0.0, 0.0, 0.0, 0.0, 0.0, 0.0, 0.0, 0.0, 0.0, 0.0, 0.0, 0.0, 0.0, 0.0, 0.0, 0.0, 0.0, 0.0, 0.0, 0.0, 0.0, 0.0, 0.0, 0.0, 0.0, 0.0, 0.0, 0.0, 0.0, 0.0, 0.0, 0.0, 0.0, 0.0, 0.0, 0.0, 0.0, 0.0, 0.0, 0.0, 0.0, 0.0, 0.0, 0.0, 0.0, 0.0, 0.0, 0.0, 0.0, 0.0, 0.0, 0.0, 0.0, 0.0, 0.0, 0.0, 0.0, 0.0, 0.0, 0.0, 0.0, 0.0, 0.0, 0.0, 0.0, 0.0, 0.0, 0.0, 0.0, 0.0, 0.0, 0.0, 0.0, 0.0, 0.0, 0.0, 0.0, 0.0, 0.0, 0.0, 0.0, 0.0, 0.0, 0.0, 0.0, 0.0, 0.0, 0.0, 0.0, 0.0, 0.0, 0.0, 0.0, 0.0, 0.0, 0.0, 0.0, 0.0, 0.0, 0.0, 0.0, 0.0, 0.0, 0.0, 0.0, 0.0, 0.0, 0.0, 0.0, 0.0, 0.0, 0.0, 0.0, 0.0, 0.0, 0.0, 0.0, 0.0, 0.0, 0.0, 0.0, 0.0, 0.0, 0.0, 0.0, 0.0, 0.0, 0.0, 0.0, 0.0, 0.0, 0.0, 0.0, 0.0, 0.0, 0.0, 0.0, 0.0, 0.0, 0.0, 0.0, 0.0, 0.0, 0.0, 0.0, 0.0, 0.0, 0.0, 0.0, 0.0, 0.0, 0.0, 0.0, 0.0, 0.0, 0.0, 0.0, 0.0, 0.0, 0.0, 0.0, 0.0, 0.0, 0.0, 0.0, 0.0, 0.0, 0.0, 0.0, 0.0, 0.0, 0.0, 0.0, 0.0, 0.0, 0.0, 0.0, 0.0, 0.0, 0.0, 0.0, 0.0, 0.0, 0.0, 0.0, 0.0, 0.0, 0.0, 0.0, 0.0, 0.0, 0.0, 0.0, 0.0, 0.0, 0.0, 0.0, 0.0, 0.0, 0.0, 0.0, 0.0, 0.0, 0.0, 0.0, 0.0, 0.0, 0.0, 0.0, 0.0, 0.0, 0.0, 0.0, 0.0, 0.0, 0.0, 0.0, 0.0, 0.0, 0.0, 0.0, 0.0, 0.0, 0.0, 0.0, 0.0, 0.0, 0.0, 0.0, 0.0, 0.0, 0.0, 0.0, 0.0, 0.0, 0.0, 0.0, 0.0, 0.0, 0.0, 0.0, 0.0, 0.0, 0.0, 0.0, 0.0, 0.0, 0.0, 0.0, 0.0, 0.0, 0.0, 0.0, 0.0, 0.0, 0.0, 0.0, 0.0, 0.0, 0.0, 0.0, 0.0, 0.0, 0.0, 0.0, 0.0, 0.0, 0.0, 0.0, 0.0, 0.0, 0.0, 0.0, 0.0, 0.0, 0.0, 0.0, 0.0, 0.0, 0.0, 0.0, 0.0, 0.0, 0.0, 0.0, 0.0, 0.0, 0.0, 0.0, 0.0, 0.0, 0.0, 0.0, 0.0, 0.0, 0.0, 0.0, 0.0, 0.0, 0.0, 0.0, 0.0, 0.0, 0.0, 0.0, 0.0, 0.0, 0.0, 0.0, 0.0, 0.0, 0.0, 0.0, 0.0, 0.0, 0.0, 0.0, 0.0, 0.0, 0.0, 0.0, 0.0, 0.0, 0.0, 0.0, 0.0, 0.0, 0.0, 0.0, 0.0, 0.0, 0.0, 0.0, 0.0, 0.0, 0.0, 0.0, 0.0, 0.0, 0.0, 0.0, 0.0, 0.0, 0.0, 0.0, 0.0, 0.0, 0.0, 0.0, 0.0, 0.0, 0.0, 0.0, 0.0, 0.0, 0.0, 0.0, 0.0, 0.0, 0.0, 0.0, 0.0, 0.0, 0.0, 0.0, 0.0, 0.0, 0.0, 0.0, 0.0, 0.0, 0.0, 0.0, 0.0, 0.0, 0.0, 0.0, 0.0, 0.0, 0.0, 0.0, 0.0, 0.0, 0.0, 0.0, 0.0, 0.0, 0.0, 0.0, 0.0, 0.0, 0.0, 0.0, 0.0, 0.0, 0.0, 0.0, 0.0, 0.0, 0.0, 0.0, 0.0, 0.0, 0.0, 0.0, 0.0, 0.0, 0.0, 0.0, 0.0, 0.0, 0.0, 0.0, 0.0, 0.0, 0.0, 0.0, 0.0, 0.0, 0.0, 0.0, 0.0, 0.0, 0.0, 0.0, 0.0, 0.0, 0.0, 0.0, 0.0, 0.0, 0.0, 0.0, 0.0, 0.0, 0.0, 0.0, 0.0, 0.0, 0.0, 0.0, 0.0, 0.0, 0.0, 0.0, 0.0, 0.0, 0.0, 0.0, 0.0, 0.0, 0.0, 0.0, 0.0, 0.0, 0.0, 0.0, 0.0, 0.0, 0.0, 0.0, 0.0, 0.0, 0.0, 0.0, 0.0, 0.0, 0.0, 0.0, 0.0, 0.0, 0.0, 0.0, 0.0, 0.0, 0.0, 0.0, 0.0, 0.0, 0.0, 0.0, 0.0, 0.0, 0.0, 0.0, 0.0, 0.0, 0.0, 0.0, 0.0, 0.0, 0.0, 0.0, 0.0, 0.0, 0.0, 0.0, 0.0, 0.0, 0.0, 0.0, 0.0, 0.0, 0.0, 0.0, 0.0, 0.0, 0.0, 0.0, 0.0, 0.0, 0.0, 0.0, 0.0, 0.0, 0.0, 0.0, 0.0, 0.0, 0.0, 0.0, 0.0, 0.0, 0.0, 0.0, 0.0, 0.0, 0.0, 0.0, 0.0, 0.0, 0.0, 0.0, 0.0, 0.0, 0.0, 0.0, 0.0, 0.0, 0.0, 0.0, 0.0, 0.0, 0.0, 0.0, 0.0, 0.0, 0.0, 0.0, 0.0, 0.0, 0.0, 0.0, 0.0, 0.0, 0.0, 0.0, 0.0, 0.0, 0.0, 0.0, 0.0, 0.0, 0.0, 0.0, 0.0, 0.0, 0.0, 0.0, 0.0, 0.0, 0.0, 0.0, 0.0, 0.0, 0.0, 0.0, 0.0, 0.0, 0.0, 0.0, 0.0, 0.0, 0.0, 0.0, 0.0, 0.0, 0.0, 0.0, 0.0, 0.0, 0.0, 0.0, 0.0, 0.0, 0.0, 0.0, 0.0, 0.0, 0.0, 0.0, 0.0, 0.0, 0.0, 0.0, 0.0, 0.0, 0.0, 0.0, 0.0, 0.0, 0.0, 0.0, 0.0, 0.0, 0.0, 0.0, 0.0, 0.0, 0.0, 0.0, 0.0, 0.0, 0.0, 0.0, 0.0, 0.0, 0.0, 0.0, 0.0, 0.0, 0.0, 0.0, 0.0, 0.0, 0.0, 0.0, 0.0, 0.0, 0.0, 0.0, 0.0, 0.0, 0.0, 0.0, 0.0, 0.0, 0.0, 0.0, 0.0, 0.0, 0.0, 0.0, 0.0, 0.0, 0.0, 0.0, 0.0, 0.0, 0.0, 0.0, 0.0, 0.0, 0.0, 0.0, 0.0, 0.0, 0.0, 0.0, 0.0, 0.0, 0.0, 0.0, 0.0, 0.0, 0.0, 0.0, 0.0, 0.0, 0.0, 0.0, 0.0, 0.0, 0.0, 0.0, 0.0, 0.0, 0.0, 0.0, 0.0, 0.0, 0.0, 0.0, 0.0, 0.0, 0.0, 0.0, 0.0, 0.0, 0.0, 0.0, 0.0, 0.0, 0.0, 0.0, 0.0, 0.0, 0.0, 0.0, 0.0, 0.0, 0.0, 0.0, 0.0, 0.0, 0.0, 0.0, 0.0, 0.0, 0.0, 0.0, 0.0, 0.0, 0.0, 0.0, 0.0, 0.0, 0.0, 0.0, 0.0, 0.0, 0.0, 0.0, 0.0, 0.0, 0.0, 0.0, 0.0, 0.0, 0.0, 0.0, 0.0, 0.0, 0.0, 0.0, 0.0, 0.0, 0.0, 0.0, 0.0, 0.0, 0.0, 0.0, 0.0, 0.0, 0.0, 0.0, 0.0, 0.0, 0.0, 0.0, 0.0, 0.0, 0.0, 0.0, 0.0, 0.0, 0.0, 0.0, 0.0, 0.0, 0.0, 0.0, 0.0, 0.0, 0.0, 0.0, 0.0, 0.0, 0.0, 0.0, 0.0, 0.0, 0.0, 0.0, 0.0, 0.0, 0.0, 0.0, 0.0, 0.0, 0.0, 0.0, 0.0, 0.0, 0.0, 0.0, 0.0, 0.0, 0.0, 0.0, 0.0, 0.0, 0.0, 0.0, 0.0, 0.0, 0.0, 0.0, 0.0, 0.0, 0.0, 0.0, 0.0, 0.0, 0.0, 0.0, 0.0, 0.0, 0.0, 0.0, 0.0, 0.0, 0.0, 0.0, 0.0, 0.0, 0.0, 0.0, 0.0, 0.0, 0.0, 0.0, 0.0, 0.0, 0.0, 0.0, 0.0, 0.0, 0.0, 0.0, 0.0, 0.0, 0.0, 0.0, 0.0, 0.0, 0.0, 0.0, 0.0, 0.0, 0.0, 0.0, 0.0, 0.0, 0.0, 0.0, 0.0, 0.0, 0.0, 0.0, 0.0, 0.0, 0.0, 0.0, 0.0, 0.0, 0.0, 0.0, 0.0, 0.0, 0.0, 0.0, 0.0, 0.0, 0.0, 0.0, 0.0, 0.0, 0.0, 0.0, 0.0, 0.0, 0.0, 0.0, 0.0, 0.0, 0.0, 0.0, 0.0, 0.0, 0.0, 0.0, 0.0, 0.0, 0.0, 0.0, 0.0, 0.0, 0.0, 0.0, 0.0, 0.0, 0.0, 0.0, 0.0, 0.0, 0.0, 0.0, 0.0, 0.0, 0.0, 0.0, 0.0, 0.0, 0.0, 0.0, 0.0, 0.0, 0.0, 0.0, 0.0, 0.0, 0.0, 0.0, 0.0, 0.0, 0.0, 0.0, 0.0, 0.0, 0.0, 0.0, 0.0, 0.0, 0.0, 0.0, 0.0, 0.0, 0.0, 0.0, 0.0, 0.0, 0.0, 0.0, 0.0, 0.0, 0.0, 0.0, 0.0, 0.0, 0.0, 0.0, 0.0, 0.0, 0.0, 0.0, 0.0, 0.0, 0.0, 0.0, 0.0, 0.0, 0.0, 0.0, 0.0, 0.0, 0.0, 0.0, 0.0, 0.0, 0.0, 0.0, 0.0, 0.0, 0.0, 0.0, 0.0, 0.0, 0.0, 0.0, 0.0, 0.0, 0.0, 0.0, 0.0, 0.0, 0.0, 0.0, 0.0, 0.0, 0.0, 0.0, 0.0, 0.0, 0.0, 0.0, 0.0, 0.0, 0.0, 0.0, 0.0, 0.0, 0.0, 0.0, 0.0, 0.0, 0.0, 0.0, 0.0, 0.0, 0.0, 0.0, 0.0, 0.0, 0.0, 0.0, 0.0, 0.0, 0.0, 0.0, 0.0, 0.0, 0.0, 0.0, 0.0, 0.0, 0.0, 0.0, 0.0, 0.0, 0.0, 0.0, 0.0, 0.0, 0.0, 0.0, 0.0, 0.0, 0.0, 0.0, 0.0, 0.0, 0.0, 0.0, 0.0, 0.0, 0.0, 0.0, 0.0, 0.0, 0.0, 0.0, 0.0, 0.0, 0.0, 0.0, 0.0, 0.0, 0.0, 0.0, 0.0, 0.0, 0.0, 0.0, 0.0, 0.0, 0.0, 0.0, 0.0, 0.0, 0.0, 0.0, 0.0, 0.0, 0.0, 0.0, 0.0, 0.0, 0.0, 0.0, 0.0, 0.0, 0.0, 0.0, 0.0, 0.0, 0.0, 0.0, 0.0, 0.0, 0.0, 0.0, 0.0, 0.0, 0.0, 0.0, 0.0, 0.0, 0.0, 0.0, 0.0, 0.0, 0.0, 0.0, 0.0, 0.0, 0.0, 0.0, 0.0, 0.0, 0.0, 0.0, 0.0, 0.0, 0.0, 0.0, 0.0, 0.0, 0.0, 0.0, 0.0, 0.0, 0.0, 0.0, 0.0, 0.0, 0.0, 0.0, 0.0, 0.0, 0.0, 0.0, 0.0, 0.0, 0.0, 0.0, 0.0, 0.0, 0.0, 0.0, 0.0, 0.0, 0.0, 0.0, 0.0, 0.0, 0.0, 0.0, 0.0, 0.0, 0.0, 0.0, 0.0, 0.0, 0.0, 0.0, 0.0, 0.0, 0.0, 0.0, 0.0, 0.0, 0.0, 0.0, 0.0, 0.0, 0.0, 0.0, 0.0, 0.0, 0.0, 0.0, 0.0, 0.0, 0.0, 0.0, 0.0, 0.0, 0.0, 0.0, 0.0, 0.0, 0.0, 0.0, 0.0, 0.0, 0.0, 0.0, 0.0, 0.0, 0.0, 0.0, 0.0, 0.0, 0.0, 0.0, 0.0, 0.0, 0.0, 0.0, 0.0, 0.0, 0.0, 0.0, 0.0, 0.0, 0.0, 0.0, 0.0, 0.0, 0.0, 0.0, 0.0, 0.0, 0.0, 0.0, 0.0, 0.0, 0.0, 0.0, 0.0, 0.0, 0.0, 0.0, 0.0, 0.0, 0.0, 0.0, 0.0, 0.0, 0.0, 0.0, 0.0, 0.0, 0.0, 0.0, 0.0, 0.0, 0.0, 0.0, 0.0, 0.0, 0.0, 0.0, 0.0, 0.0, 0.0, 0.0, 0.0, 0.0, 0.0, 0.0, 0.0, 0.0, 0.0, 0.0, 0.0, 0.0, 0.0, 0.0, 0.0, 0.0, 0.0, 0.0, 0.0, 0.0, 0.0, 0.0, 0.0, 0.0, 0.0, 0.0, 0.0, 0.0, 0.0, 0.0, 0.0, 0.0, 0.0, 0.0, 0.0, 0.0, 0.0, 0.0, 0.0, 0.0, 0.0, 0.0, 0.0, 0.0, 0.0, 0.0, 0.0, 0.0, 0.0, 0.0, 0.0, 0.0, 0.0, 0.0, 0.0, 0.0, 0.0, 0.0, 0.0, 0.0, 0.0, 0.0, 0.0, 0.0, 0.0, 0.0, 0.0, 0.0, 0.0, 0.0, 0.0, 0.0, 0.0, 0.0, 0.0, 0.0, 0.0, 0.0, 0.0, 0.0, 0.0, 0.0, 0.0, 0.0, 0.0, 0.0, 0.0, 0.0, 0.0, 0.0, 0.0, 0.0, 0.0, 0.0, 0.0, 0.0, 0.0, 0.0, 0.0, 0.0, 0.0, 0.0, 0.0, 0.0, 0.0, 0.0, 0.0, 0.0, 0.0, 0.0, 0.0, 0.0, 0.0, 0.0, 0.0, 0.0, 0.0, 0.0, 0.0, 0.0, 0.0, 0.0, 0.0, 0.0, 0.0, 0.0, 0.0, 0.0, 0.0, 0.0, 0.0, 0.0, 0.0, 0.0, 0.0, 0.0, 0.0, 0.0, 0.0, 0.0, 0.0, 0.0, 0.0, 0.0, 0.0, 0.0, 0.0, 0.0, 0.0, 0.0, 0.0, 0.0, 0.0, 0.0, 0.0, 0.0, 0.0, 0.0, 0.0, 0.0, 0.0, 0.0, 0.0, 0.0, 0.0, 0.0, 0.0, 0.0, 0.0, 0.0, 0.0, 0.0, 0.0, 0.0, 0.0, 0.0, 0.0, 0.0, 0.0, 0.0, 0.0, 0.0, 0.0, 0.0, 0.0, 0.0, 0.0, 0.0, 0.0, 0.0, 0.0, 0.0, 0.0, 0.0, 0.0, 0.0, 0.0, 0.0, 0.0, 0.0, 0.0, 0.0, 0.0, 0.0, 0.0, 0.0, 0.0, 0.0, 0.0, 0.0, 0.0, 0.0, 0.0, 0.0, 0.0, 0.0, 0.0, 0.0, 0.0, 0.0, 0.0, 0.0, 0.0, 0.0, 0.0, 0.0, 0.0, 0.0, 0.0, 0.0, 0.0, 0.0, 0.0, 0.0, 0.0, 0.0, 0.0, 0.0, 0.0, 0.0, 0.0, 0.0, 0.0, 0.0, 0.0, 0.0, 0.0, 0.0, 0.0, 0.0, 0.0, 0.0, 0.0, 0.0, 0.0, 0.0, 0.0, 0.0, 0.0, 0.0, 0.0, 0.0, 0.0, 0.0, 0.0, 0.0, 0.0, 0.0, 0.0, 0.0, 0.0, 0.0, 0.0, 0.0, 0.0, 0.0, 0.0, 0.0, 0.0, 0.0, 0.0, 0.0, 0.0, 0.0, 0.0, 0.0, 0.0, 0.0, 0.0, 0.0, 0.0, 0.0, 0.0, 0.0, 0.0, 0.0, 0.0, 0.0, 0.0, 0.0, 0.0, 0.0, 0.0, 0.0, 0.0, 0.0, 0.0, 0.0, 0.0, 0.0, 0.0, 0.0, 0.0, 0.0, 0.0, 0.0, 0.0, 0.0, 0.0, 0.0, 0.0, 0.0, 0.0, 0.0, 0.0, 0.0, 0.0, 0.0, 0.0, 0.0, 0.0, 0.0, 0.0, 0.0, 0.0, 0.0, 0.0, 0.0, 0.0, 0.0, 0.0, 0.0, 0.0, 0.0, 0.0, 0.0, 0.0, 0.0, 0.0, 0.0, 0.0, 0.0, 0.0, 0.0, 0.0, 0.0, 0.0, 0.0, 0.0, 0.0, 0.0, 0.0, 0.0, 0.0, 0.0, 0.0, 0.0, 0.0, 0.0, 0.0, 0.0, 0.0, 0.0, 0.0, 0.0, 0.0, 0.0, 0.0, 0.0, 0.0, 0.0, 0.0, 0.0, 0.0, 0.0, 0.0, 0.0, 0.0, 0.0, 0.0, 0.0, 0.0, 0.0, 0.0, 0.0, 0.0, 0.0, 0.0, 0.0, 0.0, 0.0, 0.0, 0.0, 0.0, 0.0, 0.0, 0.0, 0.0, 0.0, 0.0, 0.0, 0.0, 0.0, 0.0, 0.0, 0.0, 0.0, 0.0, 0.0, 0.0, 0.0, 0.0, 0.0, 0.0, 0.0, 0.0, 0.0, 0.0, 0.0, 0.0, 0.0, 0.0, 0.0, 0.0, 0.0, 0.0, 0.0, 0.0, 0.0, 0.0, 0.0, 0.0, 0.0, 0.0, 0.0, 0.0, 0.0, 0.0, 0.0, 0.0, 0.0, 0.0, 0.0, 0.0, 0.0, 0.0, 0.0, 0.0, 0.0, 0.0, 0.0, 0.0, 0.0, 0.0, 0.0, 0.0, 0.0, 0.0, 0.0, 0.0, 0.0, 0.0, 0.0, 0.0, 0.0, 0.0, 0.0, 0.0, 0.0, 0.0, 0.0, 0.0, 0.0, 0.0, 0.0, 0.0, 0.0, 0.0, 0.0, 0.0, 0.0, 0.0, 0.0, 0.0, 0.0, 0.0, 0.0, 0.0, 0.0, 0.0, 0.0, 0.0, 0.0, 0.0, 0.0, 0.0, 0.0, 0.0, 0.0, 0.0, 0.0, 0.0, 0.0, 0.0, 0.0, 0.0, 0.0, 0.0, 0.0, 0.0, 0.0, 0.0, 0.0, 0.0, 0.0, 0.0, 0.0, 0.0, 0.0, 0.0, 0.0, 0.0, 0.0, 0.0, 0.0, 0.0, 0.0, 0.0, 0.0, 0.0, 0.0, 0.0, 0.0, 0.0, 0.0, 0.0, 0.0, 0.0, 0.0, 0.0, 0.0, 0.0, 0.0, 0.0, 0.0, 0.0, 0.0, 0.0, 0.0, 0.0, 0.0, 0.0, 0.0, 0.0, 0.0, 0.0, 0.0, 0.0, 0.0, 0.0, 0.0, 0.0, 0.0, 0.0, 0.0, 0.0, 0.0, 0.0, 0.0, 0.0, 0.0, 0.0, 0.0, 0.0, 0.0, 0.0, 0.0, 0.0, 0.0, 0.0, 0.0, 0.0, 0.0, 0.0, 0.0, 0.0, 0.0, 0.0, 0.0, 0.0, 0.0, 0.0, 0.0, 0.0, 0.0, 0.0, 0.0, 0.0, 0.0, 0.0, 0.0, 0.0, 0.0, 0.0, 0.0, 0.0, 0.0, 0.0, 0.0, 0.0, 0.0, 0.0, 0.0, 0.0, 0.0, 0.0, 0.0, 0.0, 0.0, 0.0, 0.0, 0.0, 0.0, 0.0, 0.0, 0.0, 0.0, 0.0, 0.0, 0.0, 0.0, 0.0, 0.0, 0.0, 0.0, 0.0, 0.0, 0.0, 0.0, 0.0, 0.0, 0.0, 0.0, 0.0, 0.0, 0.0, 0.0, 0.0, 0.0, 0.0, 0.0, 0.0, 0.0, 0.0, 0.0, 0.0, 0.0, 0.0, 0.0, 0.0, 0.0, 0.0, 0.0, 0.0, 0.0, 0.0, 0.0, 0.0, 0.0, 0.0, 0.0, 0.0, 0.0, 0.0, 0.0, 0.0, 0.0, 0.0, 0.0, 0.0, 0.0, 0.0, 0.0, 0.0, 0.0, 0.0, 0.0, 0.0, 0.0, 0.0, 0.0, 0.0, 0.0, 0.0, 0.0, 0.0, 0.0, 0.0, 0.0, 0.0, 0.0, 0.0, 0.0, 0.0, 0.0, 0.0, 0.0, 0.0, 0.0, 0.0, 0.0, 0.0, 0.0, 0.0, 0.0, 0.0, 0.0, 0.0, 0.0, 0.0, 0.0, 0.0, 0.0, 0.0, 0.0, 0.0, 0.0, 0.0, 0.0, 0.0, 0.0, 0.0, 0.0, 0.0, 0.0, 0.0, 0.0, 0.0, 0.0, 0.0, 0.0, 0.0, 0.0, 0.0, 0.0, 0.0, 0.0, 0.0, 0.0, 0.0, 0.0, 0.0, 0.0, 0.0, 0.0, 0.0, 0.0, 0.0, 0.0, 0.0, 0.0, 0.0, 0.0, 0.0, 0.0, 0.0, 0.0, 0.0, 0.0, 0.0, 0.0, 0.0, 0.0, 0.0, 0.0, 0.0, 0.0, 0.0, 0.0, 0.0, 0.0, 0.0, 0.0, 0.0, 0.0, 0.0, 0.0, 0.0, 0.0, 0.0, 0.0, 0.0, 0.0, 0.0, 0.0, 0.0, 0.0, 0.0, 0.0, 0.0, 0.0, 0.0, 0.0, 0.0, 0.0, 0.0, 0.0, 0.0, 0.0, 0.0, 0.0, 0.0, 0.0, 0.0, 0.0, 0.0, 0.0, 0.0, 0.0, 0.0, 0.0, 0.0, 0.0, 0.0, 0.0, 0.0, 0.0, 0.0, 0.0, 0.0, 0.0, 0.0, 0.0, 0.0, 0.0, 0.0, 0.0, 0.0, 0.0, 0.0, 0.0, 0.0, 0.0, 0.0, 0.0, 0.0, 0.0, 0.0, 0.0, 0.0, 0.0, 0.0, 0.0, 0.0, 0.0, 0.0, 0.0, 0.0, 0.0, 0.0, 0.0, 0.0, 0.0, 0.0, 0.0, 0.0, 0.0, 0.0, 0.0, 0.0, 0.0, 0.0, 0.0, 0.0, 0.0, 0.0, 0.0, 0.0, 0.0, 0.0, 0.0, 0.0, 0.0, 0.0, 0.0, 0.0, 0.0, 0.0, 0.0, 0.0, 0.0, 0.0, 0.0, 0.0, 0.0, 0.0, 0.0, 0.0, 0.0, 0.0, 0.0, 0.0, 0.0, 0.0, 0.0, 0.0, 0.0, 0.0, 0.0, 0.0, 0.0, 0.0, 0.0, 0.0, 0.0, 0.0, 0.0, 0.0, 0.0, 0.0, 0.0, 0.0, 0.0, 0.0, 0.0, 0.0, 0.0, 0.0, 0.0, 0.0, 0.0, 0.0, 0.0, 0.0, 0.0, 0.0, 0.0, 0.0, 0.0, 0.0, 0.0, 0.0, 0.0, 0.0, 0.0, 0.0, 0.0, 0.0, 0.0, 0.0, 0.0, 0.0, 0.0, 0.0, 0.0, 0.0, 0.0, 0.0, 0.0, 0.0, 0.0, 0.0, 0.0, 0.0, 0.0, 0.0, 0.0, 0.0, 0.0, 0.0, 0.0, 0.0, 0.0, 0.0, 0.0, 0.0, 0.0, 0.0, 0.0, 0.0, 0.0, 0.0, 0.0, 0.0, 0.0, 0.0, 0.0, 0.0, 0.0, 0.0, 0.0, 0.0, 0.0, 0.0, 0.0, 0.0, 0.0, 0.0, 0.0, 0.0, 0.0, 0.0, 0.0, 0.0, 0.0, 0.0, 0.0, 0.0, 0.0, 0.0, 0.0, 0.0, 0.0, 0.0, 0.0, 0.0, 0.0, 0.0, 0.0, 0.0, 0.0, 0.0, 0.0, 0.0, 0.0, 0.0, 0.0, 0.0, 0.0, 0.0, 0.0, 0.0, 0.0, 0.0, 0.0, 0.0, 0.0, 0.0, 0.0, 0.0, 0.0, 0.0, 0.0, 0.0, 0.0, 0.0, 0.0, 0.0, 0.0, 0.0, 0.0, 0.0, 0.0, 0.0, 0.0, 0.0, 0.0, 0.0, 0.0, 0.0, 0.0, 0.0, 0.0, 0.0, 0.0, 0.0, 0.0, 0.0, 0.0, 0.0, 0.0, 0.0, 0.0, 0.0, 0.0, 0.0, 0.0, 0.0, 0.0, 0.0, 0.0, 0.0, 0.0, 0.0, 0.0, 0.0, 0.0, 0.0, 0.0, 0.0, 0.0, 0.0, 0.0, 0.0, 0.0, 0.0, 0.0, 0.0, 0.0, 0.0, 0.0, 0.0, 0.0, 0.0, 0.0, 0.0, 0.0, 0.0, 0.0, 0.0, 0.0, 0.0, 0.0, 0.0, 0.0, 0.0, 0.0, 0.0, 0.0, 0.0, 0.0, 0.0, 0.0, 0.0, 0.0, 0.0, 0.0, 0.0, 0.0, 0.0, 0.0, 0.0, 0.0, 0.0, 0.0, 0.0, 0.0, 0.0, 0.0, 0.0, 0.0, 0.0, 0.0, 0.0, 0.0, 0.0, 0.0, 0.0, 0.0, 0.0, 0.0, 0.0, 0.0, 0.0, 0.0, 0.0, 0.0, 0.0, 0.0, 0.0, 0.0, 0.0, 0.0, 0.0, 0.0, 0.0, 0.0, 0.0, 0.0, 0.0, 0.0, 0.0, 0.0, 0.0, 0.0, 0.0, 0.0, 0.0, 0.0, 0.0, 0.0, 0.0, 0.0, 0.0, 0.0, 0.0, 0.0, 0.0, 0.0, 0.0, 0.0, 0.0, 0.0, 0.0, 0.0, 0.0, 0.0, 0.0, 0.0, 0.0, 0.0, 0.0, 0.0, 0.0, 0.0, 0.0, 0.0, 0.0, 0.0, 0.0, 0.0, 0.0, 0.0, 0.0, 0.0, 0.0, 0.0, 0.0, 0.0, 0.0, 0.0, 0.0, 0.0, 0.0, 0.0, 0.0, 0.0, 0.0, 0.0, 0.0, 0.0, 0.0, 0.0, 0.0, 0.0, 0.0, 0.0, 0.0, 0.0, 0.0, 0.0, 0.0, 0.0, 0.0, 0.0, 0.0, 0.0, 0.0, 0.0, 0.0, 0.0, 0.0, 0.0, 0.0, 0.0, 0.0, 0.0, 0.0, 0.0, 0.0, 0.0, 0.0, 0.0, 0.0, 0.0, 0.0, 0.0, 0.0, 0.0, 0.0, 0.0, 0.0, 0.0, 0.0, 0.0, 0.0, 0.0, 0.0, 0.0, 0.0, 0.0, 0.0, 0.0, 0.0, 0.0, 0.0, 0.0, 0.0, 0.0, 0.0, 0.0, 0.0, 0.0, 0.0, 0.0, 0.0, 0.0, 0.0, 0.0, 0.0, 0.0, 0.0, 0.0, 0.0, 0.0, 0.0, 0.0, 0.0, 0.0, 0.0, 0.0, 0.0, 0.0, 0.0, 0.0, 0.0, 0.0, 0.0, 0.0, 0.0, 0.0, 0.0, 0.0, 0.0, 0.0, 0.0, 0.0, 0.0, 0.0, 0.0, 0.0, 0.0, 0.0, 0.0, 0.0, 0.0, 0.0, 0.0, 0.0, 0.0, 0.0, 0.0, 0.0, 0.0, 0.0, 0.0, 0.0, 0.0, 0.0, 0.0, 0.0, 0.0, 0.0, 0.0, 0.0, 0.0, 0.0, 0.0, 0.0, 0.0, 0.0, 0.0, 0.0, 0.0, 0.0, 0.0, 0.0, 0.0, 0.0, 0.0, 0.0, 0.0, 0.0, 0.0, 0.0, 0.0, 0.0, 0.0, 0.0, 0.0, 0.0, 0.0, 0.0, 0.0, 0.0, 0.0, 0.0, 0.0, 0.0, 0.0, 0.0, 0.0, 0.0, 0.0, 0.0, 0.0, 0.0, 0.0, 0.0, 0.0, 0.0, 0.0, 0.0, 0.0, 0.0, 0.0, 0.0, 0.0, 0.0, 0.0, 0.0, 0.0, 0.0, 0.0, 0.0, 0.0, 0.0, 0.0, 0.0, 0.0, 0.0, 0.0, 0.0, 0.0, 0.0, 0.0, 0.0, 0.0, 0.0, 0.0, 0.0, 0.0, 0.0, 0.0, 0.0, 0.0, 0.0, 0.0, 0.0, 0.0, 0.0, 0.0, 0.0, 0.0, 0.0, 0.0, 0.0, 0.0, 0.0, 0.0, 0.0, 0.0, 0.0, 0.0, 0.0, 0.0, 0.0, 0.0, 0.0, 0.0, 0.0, 0.0, 0.0, 0.0, 0.0, 0.0, 0.0, 0.0, 0.0, 0.0, 0.0, 0.0, 0.0, 0.0, 0.0, 0.0, 0.0, 0.0, 0.0, 0.0, 0.0, 0.0, 0.0, 0.0, 0.0, 0.0, 0.0, 0.0, 0.0, 0.0, 0.0, 0.0, 0.0, 0.0, 0.0, 0.0, 0.0, 0.0, 0.0, 0.0, 0.0, 0.0, 0.0, 0.0, 0.0, 0.0, 0.0, 0.0, 0.0, 0.0, 0.0, 0.0, 0.0, 0.0, 0.0, 0.0, 0.0, 0.0, 0.0, 0.0, 0.0, 0.0, 0.0, 0.0, 0.0, 0.0, 0.0, 0.0, 0.0, 0.0, 0.0, 0.0, 0.0, 0.0, 0.0, 0.0, 0.0, 0.0, 0.0, 0.0, 0.0, 0.0, 0.0, 0.0, 0.0, 0.0, 0.0, 0.0, 0.0, 0.0, 0.0, 0.0, 0.0, 0.0, 0.0, 0.0, 0.0, 0.0, 0.0, 0.0, 0.0, 0.0, 0.0, 0.0, 0.0, 0.0, 0.0, 0.0, 0.0, 0.0, 0.0, 0.0, 0.0, 0.0, 0.0, 0.0, 0.0, 0.0, 0.0, 0.0, 0.0, 0.0, 0.0, 0.0, 0.0, 0.0, 0.0, 0.0, 0.0, 0.0, 0.0, 0.0, 0.0, 0.0, 0.0, 0.0, 0.0, 0.0, 0.0, 0.0, 0.0, 0.0, 0.0, 0.0, 0.0, 0.0, 0.0, 0.0, 0.0, 0.0, 0.0, 0.0, 0.0, 0.0, 0.0, 0.0, 0.0, 0.0, 0.0, 0.0, 0.0, 0.0, 0.0, 0.0, 0.0, 0.0, 0.0, 0.0, 0.0, 0.0, 0.0, 0.0, 0.0, 0.0, 0.0, 0.0, 0.0, 0.0, 0.0, 0.0, 0.0, 0.0, 0.0, 0.0, 0.0, 0.0, 0.0, 0.0, 0.0, 0.0, 0.0, 0.0, 0.0, 0.0, 0.0, 0.0, 0.0, 0.0, 0.0, 0.0, 0.0, 0.0, 0.0, 0.0, 0.0, 0.0, 0.0, 0.0, 0.0, 0.0, 0.0, 0.0, 0.0, 0.0, 0.0, 0.0, 0.0, 0.0, 0.0, 0.0, 0.0, 0.0, 0.0, 0.0, 0.0, 0.0, 0.0, 0.0, 0.0, 0.0, 0.0, 0.0, 0.0, 0.0, 0.0, 0.0, 0.0, 0.0, 0.0, 0.0, 0.0, 0.0, 0.0, 0.0, 0.0, 0.0, 0.0, 0.0, 0.0, 0.0, 0.0, 0.0, 0.0, 0.0, 0.0, 0.0, 0.0, 0.0, 0.0, 0.0, 0.0, 0.0, 0.0, 0.0, 0.0, 0.0, 0.0, 0.0, 0.0, 0.0, 0.0, 0.0, 0.0, 0.0, 0.0, 0.0, 0.0, 0.0, 0.0, 0.0, 0.0, 0.0, 0.0, 0.0, 0.0, 0.0, 0.0, 0.0, 0.0, 0.0, 0.0, 0.0, 0.0, 0.0, 0.0, 0.0, 0.0, 0.0, 0.0, 0.0, 0.0, 0.0, 0.0, 0.0, 0.0, 0.0, 0.0, 0.0, 0.0, 0.0, 0.0, 0.0, 0.0, 0.0, 0.0, 0.0, 0.0, 0.0, 0.0, 0.0, 0.0, 0.0, 0.0, 0.0, 0.0, 0.0, 0.0, 0.0, 0.0, 0.0, 0.0, 0.0, 0.0, 0.0, 0.0, 0.0, 0.0, 0.0, 0.0, 0.0, 0.0, 0.0, 0.0, 0.0, 0.0, 0.0, 0.0, 0.0, 0.0, 0.0, 0.0, 0.0, 0.0, 0.0, 0.0, 0.0, 0.0, 0.0, 0.0, 0.0, 0.0, 0.0, 0.0, 0.0, 0.0, 0.0, 0.0, 0.0, 0.0, 0.0, 0.0, 0.0, 0.0, 0.0, 0.0, 0.0, 0.0, 0.0, 0.0, 0.0, 0.0, 0.0, 0.0, 0.0, 0.0, 0.0, 0.0, 0.0, 0.0, 0.0, 0.0, 0.0, 0.0, 0.0, 0.0, 0.0, 0.0, 0.0, 0.0, 0.0, 0.0, 0.0, 0.0, 0.0, 0.0, 0.0, 0.0, 0.0, 0.0, 0.0, 0.0, 0.0, 0.0, 0.0, 0.0, 0.0, 0.0, 0.0, 0.0, 0.0, 0.0, 0.0, 0.0, 0.0, 0.0, 0.0, 0.0, 0.0, 0.0, 0.0, 0.0, 0.0, 0.0, 0.0, 0.0, 0.0, 0.0, 0.0, 0.0, 0.0, 0.0, 0.0, 0.0, 0.0, 0.0, 0.0, 0.0, 0.0, 0.0, 0.0, 0.0, 0.0, 0.0, 0.0, 0.0, 0.0, 0.0, 0.0, 0.0, 0.0, 0.0, 0.0, 0.0, 0.0, 0.0, 0.0, 0.0, 0.0, 0.0, 0.0, 0.0, 0.0, 0.0, 0.0, 0.0, 0.0, 0.0, 0.0, 0.0, 0.0, 0.0, 0.0, 0.0, 0.0, 0.0, 0.0, 0.0, 0.0])
me_attire_hat_capworker_highpoly.materials.append(None)
me_attire_hat_capworker_highpoly.update()

# ---- objects
ob_attire_hat_capworker_highpoly = bpy.data.objects.new('Attire_Hat_CapWorker_HIGHPOLY', me_attire_hat_capworker_highpoly)

# ---- transforms, parenting, visibility, modifiers, constraints
ob_attire_hat_capworker_highpoly.location = (0.0, 0.0, 0.0)
_m = ob_attire_hat_capworker_highpoly.modifiers.new('Bevel', 'BEVEL')
_m.width = 0.001
_m.width_pct = 0.001
_m.limit_method = 'WEIGHT'
_m.offset_type = 'WIDTH'
_m = ob_attire_hat_capworker_highpoly.modifiers.new('Subdivision', 'SUBSURF')
_m.levels = 3
_m.render_levels = 3

# ---- collection membership
scene.collection.objects.link(ob_attire_hat_capworker_highpoly)

# ---- scene / render settings (as saved in the file)
scene.frame_start = 1; scene.frame_end = 250; scene.frame_set(1)
scene.render.engine = 'BLENDER_EEVEE_NEXT'
scene.eevee.ray_tracing_options.trace_max_roughness = 0.0
bpy.context.view_layer.update()

# ---- added for rendering (the .blend has no active camera and no usable light): camera, sun
cam_auto = bpy.data.cameras.new('AutoCamera')
cam_auto.lens = 50.0
cam_auto.sensor_width = 36.0
cam_auto.clip_end = 1000.0
ob_auto_camera = bpy.data.objects.new('AutoCamera', cam_auto)
scene.collection.objects.link(ob_auto_camera)
ob_auto_camera.location = (0.325167, -0.393036, 0.318431)
ob_auto_camera.rotation_euler = (1.09748, -7.21219e-08, 0.694738)
scene.camera = ob_auto_camera
light_auto_sun = bpy.data.lights.new('AutoSun', 'SUN')
light_auto_sun.energy = 3.0
light_auto_sun.angle = 0.0523599
ob_auto_sun = bpy.data.objects.new('AutoSun', light_auto_sun)
scene.collection.objects.link(ob_auto_sun)
ob_auto_sun.rotation_euler = (0.872665, 0.174533, 0.523599)
bpy.context.view_layer.update()
